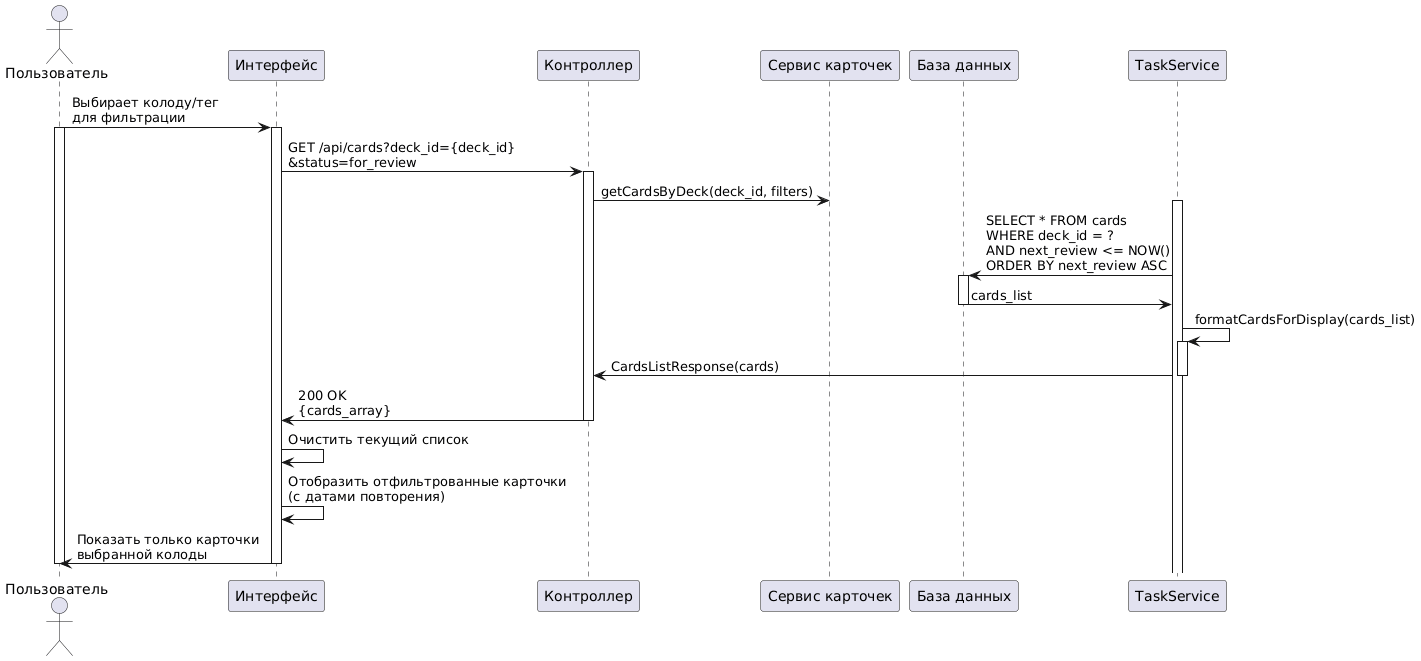

The diagram above was rendered by PlantUML. Its source (embedded in the PNG):
@startuml
actor "Пользователь" as User
participant "Интерфейс" as UI
participant "Контроллер" as Controller
participant "Сервис карточек" as CardService
participant "База данных" as DB

User -> UI: Выбирает колоду/тег\nдля фильтрации
activate User
activate UI

UI -> Controller: GET /api/cards?deck_id={deck_id}\n&status=for_review
activate Controller

Controller -> CardService: getCardsByDeck(deck_id, filters)
activate TaskService

TaskService -> DB: SELECT * FROM cards\nWHERE deck_id = ?\nAND next_review <= NOW()\nORDER BY next_review ASC
activate DB

DB -> TaskService: cards_list
deactivate DB

TaskService -> TaskService: formatCardsForDisplay(cards_list)
activate TaskService

TaskService -> Controller: CardsListResponse(cards)
deactivate TaskService

Controller -> UI: 200 OK\n{cards_array}
deactivate Controller

UI -> UI: Очистить текущий список
UI -> UI: Отобразить отфильтрованные карточки\n(с датами повторения)
UI -> User: Показать только карточки\nвыбранной колоды
deactivate UI
deactivate User
@enduml